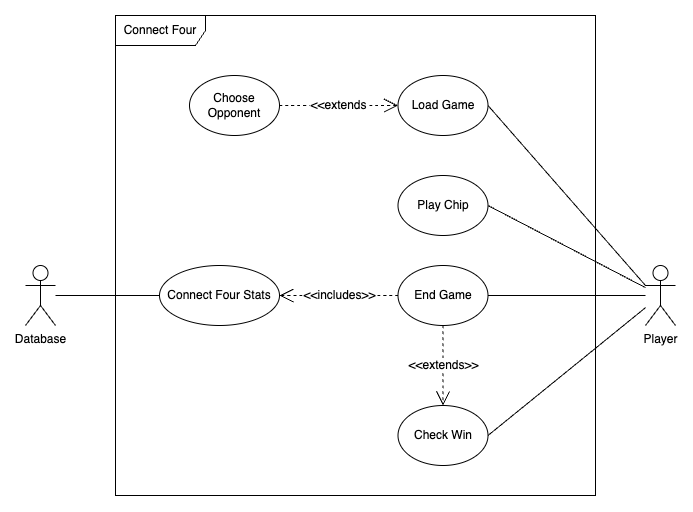

The diagram above was exported from draw.io. Its source (the exported page's mxGraphModel, read from the mxfile embedded in the PNG):
<mxGraphModel dx="1749" dy="968" grid="1" gridSize="10" guides="1" tooltips="1" connect="1" arrows="1" fold="1" page="1" pageScale="1" pageWidth="850" pageHeight="1100" math="0" shadow="0">
  <root>
    <mxCell id="0" />
    <mxCell id="1" parent="0" />
    <mxCell id="sIVOpPOUlad7M5QpB2tJ-1" value="Connect Four" style="shape=umlFrame;whiteSpace=wrap;html=1;pointerEvents=0;width=90;height=30;" parent="1" vertex="1">
      <mxGeometry x="160" y="70" width="480" height="480" as="geometry" />
    </mxCell>
    <mxCell id="6UOvgxkFhxAaAQ36I13l-1" value="Player" style="shape=umlActor;verticalLabelPosition=bottom;verticalAlign=top;html=1;outlineConnect=0;" parent="1" vertex="1">
      <mxGeometry x="690" y="320" width="30" height="60" as="geometry" />
    </mxCell>
    <mxCell id="6UOvgxkFhxAaAQ36I13l-4" value="Load Game" style="ellipse;whiteSpace=wrap;html=1;" parent="1" vertex="1">
      <mxGeometry x="442.5" y="130" width="90" height="60" as="geometry" />
    </mxCell>
    <mxCell id="6UOvgxkFhxAaAQ36I13l-5" value="Connect Four Stats" style="ellipse;whiteSpace=wrap;html=1;" parent="1" vertex="1">
      <mxGeometry x="204" y="320" width="120" height="60" as="geometry" />
    </mxCell>
    <mxCell id="6UOvgxkFhxAaAQ36I13l-6" value="Play Chip" style="ellipse;whiteSpace=wrap;html=1;" parent="1" vertex="1">
      <mxGeometry x="442.5" y="230" width="90" height="60" as="geometry" />
    </mxCell>
    <mxCell id="6UOvgxkFhxAaAQ36I13l-7" value="End Game" style="ellipse;whiteSpace=wrap;html=1;" parent="1" vertex="1">
      <mxGeometry x="442.5" y="320" width="90" height="60" as="geometry" />
    </mxCell>
    <mxCell id="6UOvgxkFhxAaAQ36I13l-8" value="Check Win" style="ellipse;whiteSpace=wrap;html=1;" parent="1" vertex="1">
      <mxGeometry x="442.5" y="460" width="90" height="60" as="geometry" />
    </mxCell>
    <mxCell id="6UOvgxkFhxAaAQ36I13l-10" value="" style="endArrow=none;html=1;rounded=0;entryX=1;entryY=0.5;entryDx=0;entryDy=0;exitX=0;exitY=0.3333333333333333;exitDx=0;exitDy=0;exitPerimeter=0;" parent="1" source="6UOvgxkFhxAaAQ36I13l-1" target="6UOvgxkFhxAaAQ36I13l-4" edge="1">
      <mxGeometry width="50" height="50" relative="1" as="geometry">
        <mxPoint x="440" y="430" as="sourcePoint" />
        <mxPoint x="490" y="380" as="targetPoint" />
      </mxGeometry>
    </mxCell>
    <mxCell id="6UOvgxkFhxAaAQ36I13l-12" value="" style="endArrow=none;html=1;rounded=0;exitX=1;exitY=0.5;exitDx=0;exitDy=0;" parent="1" source="6UOvgxkFhxAaAQ36I13l-6" target="6UOvgxkFhxAaAQ36I13l-1" edge="1">
      <mxGeometry width="50" height="50" relative="1" as="geometry">
        <mxPoint x="440" y="430" as="sourcePoint" />
        <mxPoint x="490" y="380" as="targetPoint" />
      </mxGeometry>
    </mxCell>
    <mxCell id="6UOvgxkFhxAaAQ36I13l-13" value="" style="endArrow=none;html=1;rounded=0;exitX=1;exitY=0.5;exitDx=0;exitDy=0;" parent="1" source="6UOvgxkFhxAaAQ36I13l-7" target="6UOvgxkFhxAaAQ36I13l-1" edge="1">
      <mxGeometry width="50" height="50" relative="1" as="geometry">
        <mxPoint x="440" y="430" as="sourcePoint" />
        <mxPoint x="490" y="380" as="targetPoint" />
      </mxGeometry>
    </mxCell>
    <mxCell id="SAvptBsY8y_AwPDaGbgt-1" value="&amp;lt;&amp;lt;extends&amp;gt;&amp;gt;" style="endArrow=open;endSize=12;dashed=1;html=1;rounded=0;fontSize=12;curved=1;entryX=0.5;entryY=0;entryDx=0;entryDy=0;" edge="1" parent="1" source="6UOvgxkFhxAaAQ36I13l-7" target="6UOvgxkFhxAaAQ36I13l-8">
      <mxGeometry width="160" relative="1" as="geometry">
        <mxPoint x="487.5" y="550" as="sourcePoint" />
        <mxPoint x="488" y="420" as="targetPoint" />
      </mxGeometry>
    </mxCell>
    <mxCell id="SAvptBsY8y_AwPDaGbgt-2" value="&amp;lt;&amp;lt;includes&amp;gt;&amp;gt;" style="endArrow=open;endSize=12;dashed=1;html=1;rounded=0;fontSize=12;curved=1;exitX=0;exitY=0.5;exitDx=0;exitDy=0;" edge="1" parent="1" source="6UOvgxkFhxAaAQ36I13l-7" target="6UOvgxkFhxAaAQ36I13l-5">
      <mxGeometry width="160" relative="1" as="geometry">
        <mxPoint x="442.5" y="580" as="sourcePoint" />
        <mxPoint x="460" y="410" as="targetPoint" />
      </mxGeometry>
    </mxCell>
    <mxCell id="SAvptBsY8y_AwPDaGbgt-4" value="Database" style="shape=umlActor;verticalLabelPosition=bottom;verticalAlign=top;html=1;outlineConnect=0;" vertex="1" parent="1">
      <mxGeometry x="70" y="320" width="30" height="60" as="geometry" />
    </mxCell>
    <mxCell id="SAvptBsY8y_AwPDaGbgt-5" value="" style="endArrow=none;html=1;rounded=0;fontSize=12;startSize=8;endSize=8;curved=1;exitX=0;exitY=0.5;exitDx=0;exitDy=0;" edge="1" parent="1" source="6UOvgxkFhxAaAQ36I13l-5" target="SAvptBsY8y_AwPDaGbgt-4">
      <mxGeometry width="50" height="50" relative="1" as="geometry">
        <mxPoint x="330" y="420" as="sourcePoint" />
        <mxPoint x="380" y="370" as="targetPoint" />
      </mxGeometry>
    </mxCell>
    <mxCell id="SAvptBsY8y_AwPDaGbgt-6" value="Choose&lt;div&gt;Opponent&lt;/div&gt;" style="ellipse;whiteSpace=wrap;html=1;" vertex="1" parent="1">
      <mxGeometry x="234" y="130" width="90" height="60" as="geometry" />
    </mxCell>
    <mxCell id="SAvptBsY8y_AwPDaGbgt-7" value="&amp;lt;&amp;lt;extends" style="endArrow=open;endSize=12;dashed=1;html=1;rounded=0;fontSize=12;curved=1;entryX=0;entryY=0.5;entryDx=0;entryDy=0;" edge="1" parent="1" source="SAvptBsY8y_AwPDaGbgt-6" target="6UOvgxkFhxAaAQ36I13l-4">
      <mxGeometry x="-0.0102" width="160" relative="1" as="geometry">
        <mxPoint x="320" y="300" as="sourcePoint" />
        <mxPoint x="480" y="300" as="targetPoint" />
        <mxPoint as="offset" />
      </mxGeometry>
    </mxCell>
    <mxCell id="SAvptBsY8y_AwPDaGbgt-10" value="" style="endArrow=none;html=1;rounded=0;fontSize=12;startSize=8;endSize=8;curved=1;exitX=1;exitY=0.5;exitDx=0;exitDy=0;" edge="1" parent="1" source="6UOvgxkFhxAaAQ36I13l-8" target="6UOvgxkFhxAaAQ36I13l-1">
      <mxGeometry width="50" height="50" relative="1" as="geometry">
        <mxPoint x="410" y="320" as="sourcePoint" />
        <mxPoint x="460" y="270" as="targetPoint" />
      </mxGeometry>
    </mxCell>
  </root>
</mxGraphModel>